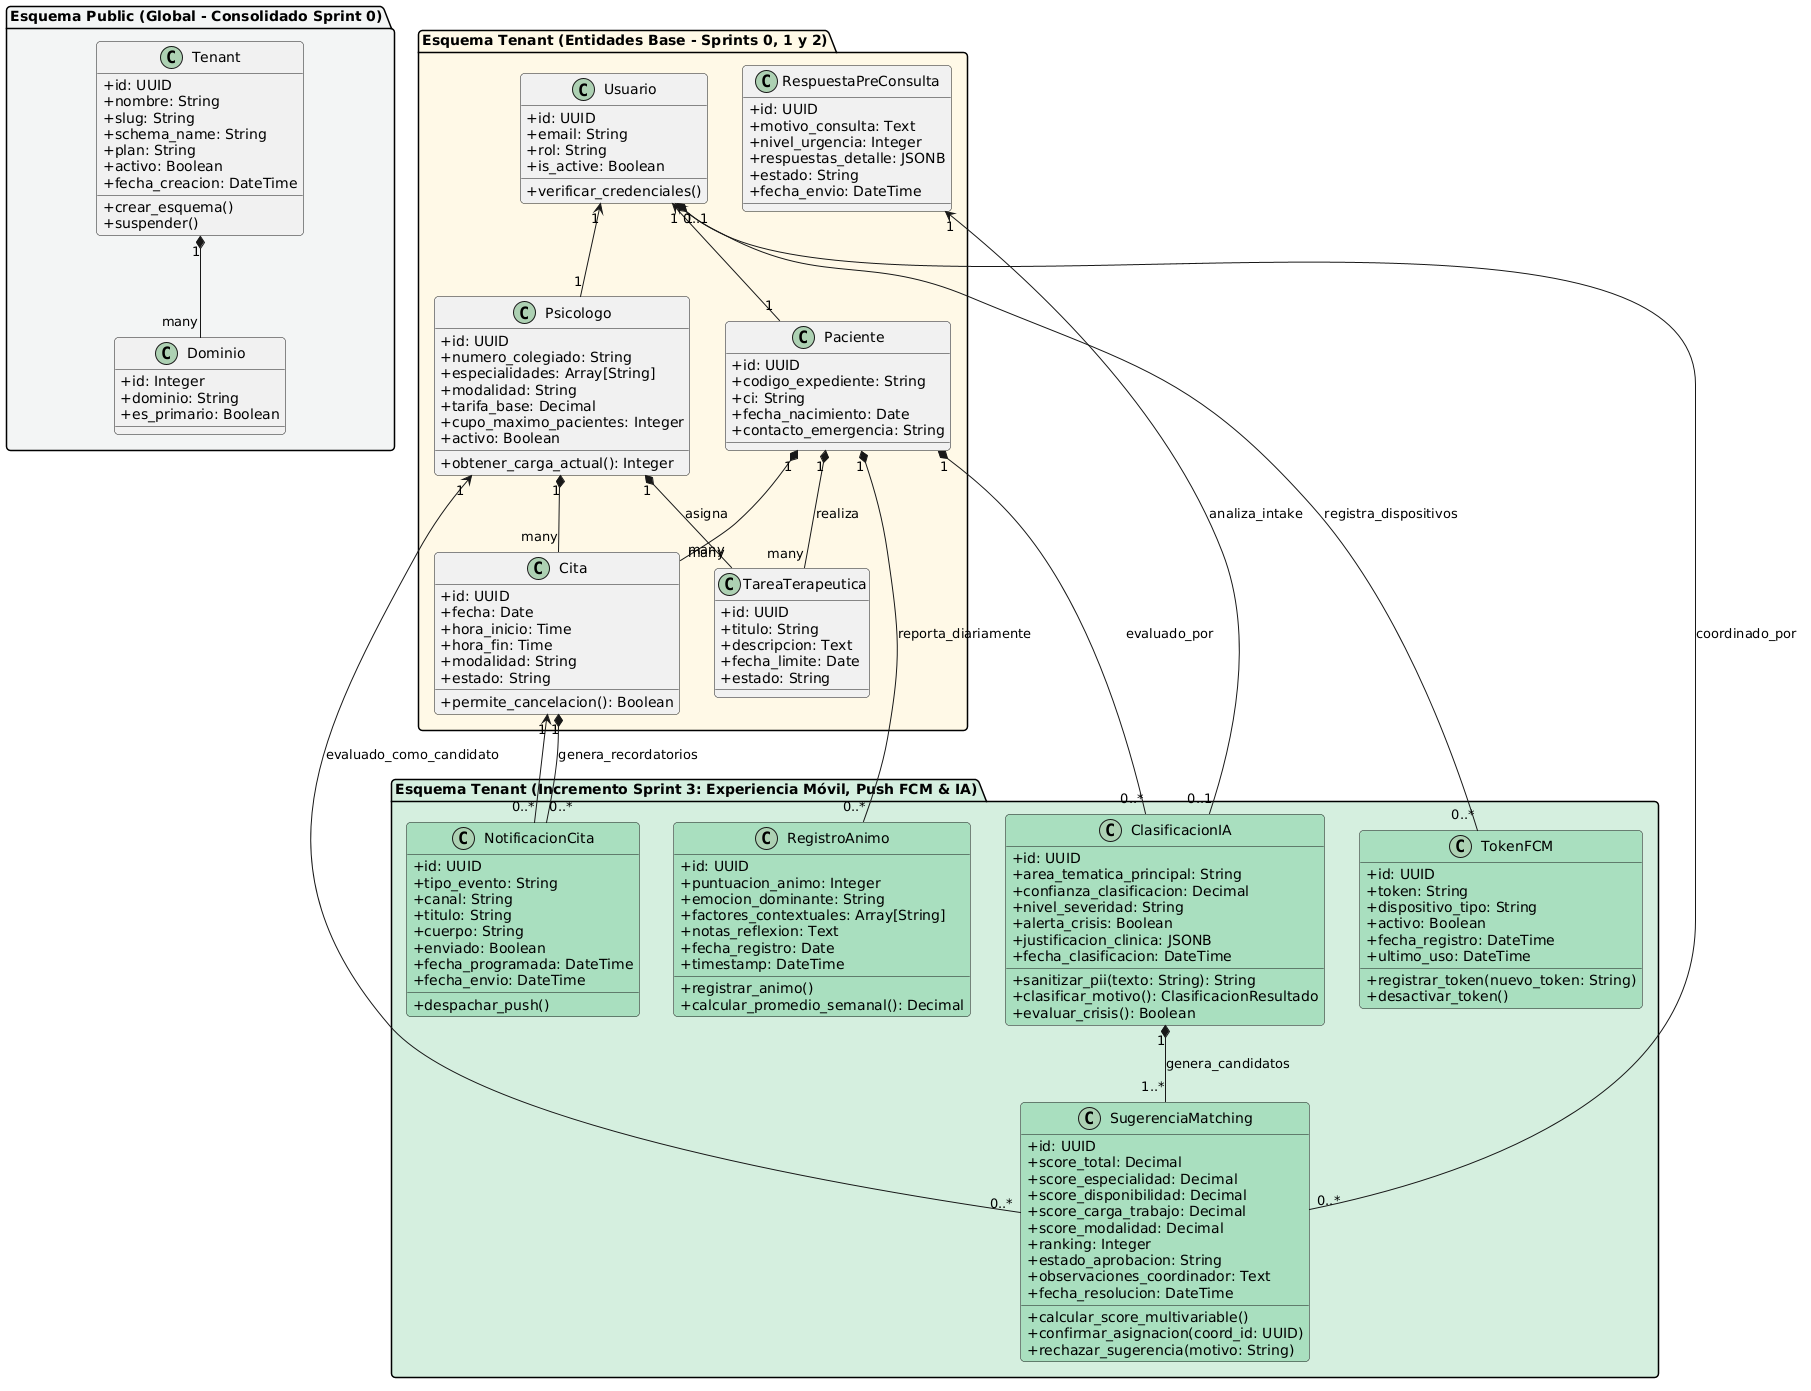

The diagram above was rendered by PlantUML. Its source (embedded in the PNG):
@startuml
skinparam classAttributeIconSize 0
skinparam shadowing false
skinparam roundcorner 8
skinparam defaultFontName Arial

package "Esquema Public (Global - Consolidado Sprint 0)" #F2F4F4 {
  class Tenant {
    + id: UUID
    + nombre: String
    + slug: String
    + schema_name: String
    + plan: String
    + activo: Boolean
    + fecha_creacion: DateTime
    + crear_esquema()
    + suspender()
  }

  class Dominio {
    + id: Integer
    + dominio: String
    + es_primario: Boolean
  }
}

package "Esquema Tenant (Entidades Base - Sprints 0, 1 y 2)" #FEF9E7 {
  class Usuario {
    + id: UUID
    + email: String
    + rol: String
    + is_active: Boolean
    + verificar_credenciales()
  }

  class Psicologo {
    + id: UUID
    + numero_colegiado: String
    + especialidades: Array[String]
    + modalidad: String
    + tarifa_base: Decimal
    + cupo_maximo_pacientes: Integer
    + activo: Boolean
    + obtener_carga_actual(): Integer
  }

  class Paciente {
    + id: UUID
    + codigo_expediente: String
    + ci: String
    + fecha_nacimiento: Date
    + contacto_emergencia: String
  }

  class Cita {
    + id: UUID
    + fecha: Date
    + hora_inicio: Time
    + hora_fin: Time
    + modalidad: String
    + estado: String
    + permite_cancelacion(): Boolean
  }

  class RespuestaPreConsulta {
    + id: UUID
    + motivo_consulta: Text
    + nivel_urgencia: Integer
    + respuestas_detalle: JSONB
    + estado: String
    + fecha_envio: DateTime
  }

  class TareaTerapeutica {
    + id: UUID
    + titulo: String
    + descripcion: Text
    + fecha_limite: Date
    + estado: String
  }
}

package "Esquema Tenant (Incremento Sprint 3: Experiencia Móvil, Push FCM & IA)" #D4EFDF {
  class TokenFCM #A9DFBF {
    + id: UUID
    + token: String
    + dispositivo_tipo: String
    + activo: Boolean
    + fecha_registro: DateTime
    + ultimo_uso: DateTime
    + registrar_token(nuevo_token: String)
    + desactivar_token()
  }

  class NotificacionCita #A9DFBF {
    + id: UUID
    + tipo_evento: String
    + canal: String
    + titulo: String
    + cuerpo: String
    + enviado: Boolean
    + fecha_programada: DateTime
    + fecha_envio: DateTime
    + despachar_push()
  }

  class RegistroAnimo #A9DFBF {
    + id: UUID
    + puntuacion_animo: Integer
    + emocion_dominante: String
    + factores_contextuales: Array[String]
    + notas_reflexion: Text
    + fecha_registro: Date
    + timestamp: DateTime
    + registrar_animo()
    + calcular_promedio_semanal(): Decimal
  }

  class ClasificacionIA #A9DFBF {
    + id: UUID
    + area_tematica_principal: String
    + confianza_clasificacion: Decimal
    + nivel_severidad: String
    + alerta_crisis: Boolean
    + justificacion_clinica: JSONB
    + fecha_clasificacion: DateTime
    + sanitizar_pii(texto: String): String
    + clasificar_motivo(): ClasificacionResultado
    + evaluar_crisis(): Boolean
  }

  class SugerenciaMatching #A9DFBF {
    + id: UUID
    + score_total: Decimal
    + score_especialidad: Decimal
    + score_disponibilidad: Decimal
    + score_carga_trabajo: Decimal
    + score_modalidad: Decimal
    + ranking: Integer
    + estado_aprobacion: String
    + observaciones_coordinador: Text
    + fecha_resolucion: DateTime
    + calcular_score_multivariable()
    + confirmar_asignacion(coord_id: UUID)
    + rechazar_sugerencia(motivo: String)
  }
}

' Relaciones Estructurales
Tenant "1" *-- "many" Dominio
Usuario "1" <-- "1" Psicologo
Usuario "1" <-- "1" Paciente

Usuario "1" *-- "0..*" TokenFCM : registra_dispositivos
Cita "1" *-- "0..*" NotificacionCita : genera_recordatorios
Paciente "1" *-- "0..*" RegistroAnimo : reporta_diariamente
Paciente "1" *-- "0..*" ClasificacionIA : evaluado_por
RespuestaPreConsulta "1" <-- "0..1" ClasificacionIA : analiza_intake

ClasificacionIA "1" *-- "1..*" SugerenciaMatching : genera_candidatos
Psicologo "1" <-- "0..*" SugerenciaMatching : evaluado_como_candidato
Usuario "0..1" <-- "0..*" SugerenciaMatching : coordinado_por

Cita "1" <-- "0..*" NotificacionCita
Paciente "1" *-- "many" Cita
Psicologo "1" *-- "many" Cita
Psicologo "1" *-- "many" TareaTerapeutica : asigna
Paciente "1" *-- "many" TareaTerapeutica : realiza
@enduml